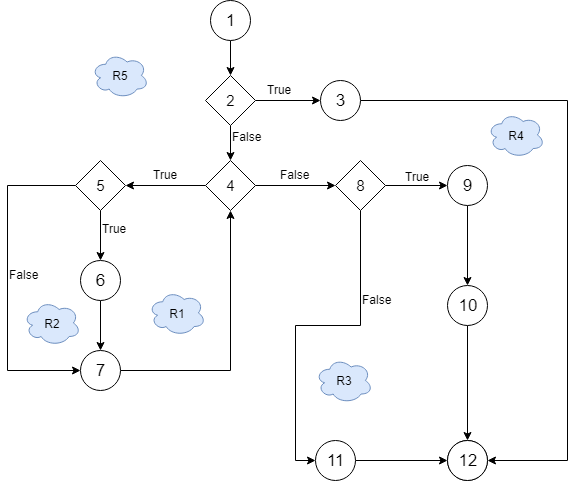

The diagram above was exported from draw.io. Its source (the exported page's mxGraphModel, read from the mxfile embedded in the PNG):
<mxGraphModel dx="1010" dy="901" grid="1" gridSize="10" guides="1" tooltips="1" connect="1" arrows="1" fold="1" page="0" pageScale="1" pageWidth="827" pageHeight="1169" math="0" shadow="0">
  <root>
    <mxCell id="0" />
    <mxCell id="1" parent="0" />
    <mxCell id="7LAqggHucqDWWfG1BrVe-59" value="" style="edgeStyle=orthogonalEdgeStyle;rounded=0;orthogonalLoop=1;jettySize=auto;html=1;fontColor=#FFFFFF;" edge="1" parent="1" source="7LAqggHucqDWWfG1BrVe-2" target="7LAqggHucqDWWfG1BrVe-58">
      <mxGeometry relative="1" as="geometry" />
    </mxCell>
    <mxCell id="7LAqggHucqDWWfG1BrVe-2" value="&lt;font style=&quot;font-size: 17px&quot;&gt;1&lt;/font&gt;" style="ellipse;whiteSpace=wrap;html=1;aspect=fixed;" vertex="1" parent="1">
      <mxGeometry x="373" y="-80" width="40" height="40" as="geometry" />
    </mxCell>
    <mxCell id="7LAqggHucqDWWfG1BrVe-11" value="" style="edgeStyle=orthogonalEdgeStyle;rounded=0;orthogonalLoop=1;jettySize=auto;html=1;" edge="1" parent="1" source="7LAqggHucqDWWfG1BrVe-6" target="7LAqggHucqDWWfG1BrVe-10">
      <mxGeometry relative="1" as="geometry" />
    </mxCell>
    <mxCell id="7LAqggHucqDWWfG1BrVe-24" value="" style="edgeStyle=orthogonalEdgeStyle;rounded=0;orthogonalLoop=1;jettySize=auto;html=1;" edge="1" parent="1" source="7LAqggHucqDWWfG1BrVe-6" target="7LAqggHucqDWWfG1BrVe-23">
      <mxGeometry relative="1" as="geometry" />
    </mxCell>
    <mxCell id="7LAqggHucqDWWfG1BrVe-6" value="&lt;span style=&quot;font-size: 15px&quot;&gt;4&lt;/span&gt;" style="rhombus;whiteSpace=wrap;html=1;" vertex="1" parent="1">
      <mxGeometry x="368" y="80" width="50" height="50" as="geometry" />
    </mxCell>
    <mxCell id="7LAqggHucqDWWfG1BrVe-30" value="" style="edgeStyle=orthogonalEdgeStyle;rounded=0;orthogonalLoop=1;jettySize=auto;html=1;" edge="1" parent="1" source="7LAqggHucqDWWfG1BrVe-23" target="7LAqggHucqDWWfG1BrVe-29">
      <mxGeometry relative="1" as="geometry" />
    </mxCell>
    <mxCell id="7LAqggHucqDWWfG1BrVe-36" style="edgeStyle=orthogonalEdgeStyle;rounded=0;orthogonalLoop=1;jettySize=auto;html=1;exitX=0.5;exitY=1;exitDx=0;exitDy=0;entryX=0;entryY=0.5;entryDx=0;entryDy=0;" edge="1" parent="1" source="7LAqggHucqDWWfG1BrVe-23" target="7LAqggHucqDWWfG1BrVe-34">
      <mxGeometry relative="1" as="geometry" />
    </mxCell>
    <mxCell id="7LAqggHucqDWWfG1BrVe-23" value="&lt;span style=&quot;font-size: 15px&quot;&gt;8&lt;/span&gt;" style="rhombus;whiteSpace=wrap;html=1;" vertex="1" parent="1">
      <mxGeometry x="498" y="80" width="50" height="50" as="geometry" />
    </mxCell>
    <mxCell id="7LAqggHucqDWWfG1BrVe-17" value="" style="edgeStyle=orthogonalEdgeStyle;rounded=0;orthogonalLoop=1;jettySize=auto;html=1;" edge="1" parent="1" source="7LAqggHucqDWWfG1BrVe-10" target="7LAqggHucqDWWfG1BrVe-13">
      <mxGeometry relative="1" as="geometry" />
    </mxCell>
    <mxCell id="7LAqggHucqDWWfG1BrVe-37" style="edgeStyle=orthogonalEdgeStyle;rounded=0;orthogonalLoop=1;jettySize=auto;html=1;exitX=0;exitY=0.5;exitDx=0;exitDy=0;entryX=0;entryY=0.5;entryDx=0;entryDy=0;" edge="1" parent="1" source="7LAqggHucqDWWfG1BrVe-10" target="7LAqggHucqDWWfG1BrVe-20">
      <mxGeometry relative="1" as="geometry">
        <Array as="points">
          <mxPoint x="170" y="105" />
          <mxPoint x="170" y="290" />
        </Array>
      </mxGeometry>
    </mxCell>
    <mxCell id="7LAqggHucqDWWfG1BrVe-10" value="&lt;span style=&quot;font-size: 15px&quot;&gt;5&lt;/span&gt;" style="rhombus;whiteSpace=wrap;html=1;" vertex="1" parent="1">
      <mxGeometry x="238" y="80" width="50" height="50" as="geometry" />
    </mxCell>
    <mxCell id="7LAqggHucqDWWfG1BrVe-12" value="True" style="text;html=1;resizable=0;points=[];autosize=1;align=center;verticalAlign=top;spacingTop=-4;" vertex="1" parent="1">
      <mxGeometry x="308" y="85" width="40" height="20" as="geometry" />
    </mxCell>
    <mxCell id="7LAqggHucqDWWfG1BrVe-21" value="" style="edgeStyle=orthogonalEdgeStyle;rounded=0;orthogonalLoop=1;jettySize=auto;html=1;" edge="1" parent="1" source="7LAqggHucqDWWfG1BrVe-13" target="7LAqggHucqDWWfG1BrVe-20">
      <mxGeometry relative="1" as="geometry" />
    </mxCell>
    <mxCell id="7LAqggHucqDWWfG1BrVe-13" value="&lt;span style=&quot;font-size: 17px&quot;&gt;6&lt;/span&gt;" style="ellipse;whiteSpace=wrap;html=1;aspect=fixed;" vertex="1" parent="1">
      <mxGeometry x="243" y="180" width="40" height="40" as="geometry" />
    </mxCell>
    <mxCell id="7LAqggHucqDWWfG1BrVe-41" style="edgeStyle=orthogonalEdgeStyle;rounded=0;orthogonalLoop=1;jettySize=auto;html=1;exitX=1;exitY=0.5;exitDx=0;exitDy=0;entryX=0.5;entryY=1;entryDx=0;entryDy=0;" edge="1" parent="1" source="7LAqggHucqDWWfG1BrVe-20" target="7LAqggHucqDWWfG1BrVe-6">
      <mxGeometry relative="1" as="geometry" />
    </mxCell>
    <mxCell id="7LAqggHucqDWWfG1BrVe-20" value="&lt;span style=&quot;font-size: 17px&quot;&gt;7&lt;/span&gt;" style="ellipse;whiteSpace=wrap;html=1;aspect=fixed;" vertex="1" parent="1">
      <mxGeometry x="243" y="270" width="40" height="40" as="geometry" />
    </mxCell>
    <mxCell id="7LAqggHucqDWWfG1BrVe-25" value="False" style="text;html=1;resizable=0;points=[];autosize=1;align=center;verticalAlign=top;spacingTop=-4;" vertex="1" parent="1">
      <mxGeometry x="433" y="85" width="50" height="20" as="geometry" />
    </mxCell>
    <mxCell id="7LAqggHucqDWWfG1BrVe-26" value="True" style="text;html=1;resizable=0;points=[];autosize=1;align=left;verticalAlign=bottom;spacingTop=-4;" vertex="1" parent="1">
      <mxGeometry x="263" y="137" width="40" height="20" as="geometry" />
    </mxCell>
    <mxCell id="7LAqggHucqDWWfG1BrVe-28" value="False" style="text;html=1;resizable=0;points=[];autosize=1;align=left;verticalAlign=top;spacingTop=-4;" vertex="1" parent="1">
      <mxGeometry x="170" y="185" width="50" height="20" as="geometry" />
    </mxCell>
    <mxCell id="7LAqggHucqDWWfG1BrVe-33" value="" style="edgeStyle=orthogonalEdgeStyle;rounded=0;orthogonalLoop=1;jettySize=auto;html=1;" edge="1" parent="1" source="7LAqggHucqDWWfG1BrVe-29" target="7LAqggHucqDWWfG1BrVe-32">
      <mxGeometry relative="1" as="geometry" />
    </mxCell>
    <mxCell id="7LAqggHucqDWWfG1BrVe-29" value="&lt;span style=&quot;font-size: 17px&quot;&gt;9&lt;/span&gt;" style="ellipse;whiteSpace=wrap;html=1;aspect=fixed;" vertex="1" parent="1">
      <mxGeometry x="610" y="85" width="40" height="40" as="geometry" />
    </mxCell>
    <mxCell id="7LAqggHucqDWWfG1BrVe-50" value="" style="edgeStyle=orthogonalEdgeStyle;rounded=0;orthogonalLoop=1;jettySize=auto;html=1;fontColor=#FFFFFF;" edge="1" parent="1" source="7LAqggHucqDWWfG1BrVe-32" target="7LAqggHucqDWWfG1BrVe-49">
      <mxGeometry relative="1" as="geometry" />
    </mxCell>
    <mxCell id="7LAqggHucqDWWfG1BrVe-32" value="&lt;span style=&quot;font-size: 17px&quot;&gt;10&lt;/span&gt;" style="ellipse;whiteSpace=wrap;html=1;aspect=fixed;" vertex="1" parent="1">
      <mxGeometry x="610" y="205" width="40" height="40" as="geometry" />
    </mxCell>
    <mxCell id="7LAqggHucqDWWfG1BrVe-49" value="&lt;font style=&quot;font-size: 17px&quot;&gt;10&lt;/font&gt;" style="ellipse;whiteSpace=wrap;html=1;aspect=fixed;" vertex="1" parent="1">
      <mxGeometry x="610" y="360" width="40" height="40" as="geometry" />
    </mxCell>
    <mxCell id="7LAqggHucqDWWfG1BrVe-57" value="" style="edgeStyle=orthogonalEdgeStyle;rounded=0;orthogonalLoop=1;jettySize=auto;html=1;fontColor=#FFFFFF;" edge="1" parent="1" source="7LAqggHucqDWWfG1BrVe-34" target="7LAqggHucqDWWfG1BrVe-56">
      <mxGeometry relative="1" as="geometry" />
    </mxCell>
    <mxCell id="7LAqggHucqDWWfG1BrVe-34" value="&lt;font style=&quot;font-size: 17px&quot;&gt;11&lt;/font&gt;" style="ellipse;whiteSpace=wrap;html=1;aspect=fixed;" vertex="1" parent="1">
      <mxGeometry x="478" y="360" width="40" height="40" as="geometry" />
    </mxCell>
    <mxCell id="7LAqggHucqDWWfG1BrVe-56" value="&lt;font style=&quot;font-size: 17px&quot;&gt;12&lt;/font&gt;" style="ellipse;whiteSpace=wrap;html=1;aspect=fixed;" vertex="1" parent="1">
      <mxGeometry x="610" y="360" width="40" height="40" as="geometry" />
    </mxCell>
    <mxCell id="7LAqggHucqDWWfG1BrVe-31" value="True" style="text;html=1;resizable=0;points=[];autosize=1;align=center;verticalAlign=bottom;spacingTop=-4;" vertex="1" parent="1">
      <mxGeometry x="560" y="85" width="40" height="20" as="geometry" />
    </mxCell>
    <mxCell id="7LAqggHucqDWWfG1BrVe-38" value="False" style="text;html=1;resizable=0;points=[];autosize=1;align=left;verticalAlign=top;spacingTop=-4;" vertex="1" parent="1">
      <mxGeometry x="523" y="210" width="50" height="20" as="geometry" />
    </mxCell>
    <mxCell id="7LAqggHucqDWWfG1BrVe-44" value="R1" style="ellipse;shape=cloud;whiteSpace=wrap;html=1;align=center;labelBackgroundColor=none;fillColor=#dae8fc;strokeColor=#6c8ebf;" vertex="1" parent="1">
      <mxGeometry x="311" y="210" width="57" height="45" as="geometry" />
    </mxCell>
    <mxCell id="7LAqggHucqDWWfG1BrVe-45" value="R2" style="ellipse;shape=cloud;whiteSpace=wrap;html=1;align=center;labelBackgroundColor=none;fillColor=#dae8fc;strokeColor=#6c8ebf;" vertex="1" parent="1">
      <mxGeometry x="186" y="220" width="57" height="45" as="geometry" />
    </mxCell>
    <mxCell id="7LAqggHucqDWWfG1BrVe-47" value="R3" style="ellipse;shape=cloud;whiteSpace=wrap;html=1;align=center;labelBackgroundColor=none;fillColor=#dae8fc;strokeColor=#6c8ebf;" vertex="1" parent="1">
      <mxGeometry x="478" y="277.5" width="57" height="45" as="geometry" />
    </mxCell>
    <mxCell id="7LAqggHucqDWWfG1BrVe-48" value="R4" style="ellipse;shape=cloud;whiteSpace=wrap;html=1;align=center;labelBackgroundColor=none;fillColor=#dae8fc;strokeColor=#6c8ebf;" vertex="1" parent="1">
      <mxGeometry x="650" y="32" width="57" height="45" as="geometry" />
    </mxCell>
    <mxCell id="7LAqggHucqDWWfG1BrVe-60" value="" style="edgeStyle=orthogonalEdgeStyle;rounded=0;orthogonalLoop=1;jettySize=auto;html=1;fontColor=#FFFFFF;" edge="1" parent="1" source="7LAqggHucqDWWfG1BrVe-58" target="7LAqggHucqDWWfG1BrVe-6">
      <mxGeometry relative="1" as="geometry" />
    </mxCell>
    <mxCell id="7LAqggHucqDWWfG1BrVe-65" value="" style="edgeStyle=orthogonalEdgeStyle;rounded=0;orthogonalLoop=1;jettySize=auto;html=1;fontColor=#FFFFFF;" edge="1" parent="1" source="7LAqggHucqDWWfG1BrVe-58" target="7LAqggHucqDWWfG1BrVe-64">
      <mxGeometry relative="1" as="geometry" />
    </mxCell>
    <mxCell id="7LAqggHucqDWWfG1BrVe-58" value="&lt;font style=&quot;font-size: 15px&quot;&gt;2&lt;/font&gt;" style="rhombus;whiteSpace=wrap;html=1;" vertex="1" parent="1">
      <mxGeometry x="368" y="-5" width="50" height="50" as="geometry" />
    </mxCell>
    <mxCell id="7LAqggHucqDWWfG1BrVe-61" value="F" style="text;html=1;resizable=0;points=[];autosize=1;align=left;verticalAlign=top;spacingTop=-4;fontColor=#FFFFFF;" vertex="1" parent="1">
      <mxGeometry x="412" y="57" width="20" height="20" as="geometry" />
    </mxCell>
    <mxCell id="7LAqggHucqDWWfG1BrVe-63" value="False" style="text;html=1;resizable=0;points=[];autosize=1;align=left;verticalAlign=top;spacingTop=-4;" vertex="1" parent="1">
      <mxGeometry x="393" y="47" width="50" height="20" as="geometry" />
    </mxCell>
    <mxCell id="7LAqggHucqDWWfG1BrVe-66" style="edgeStyle=orthogonalEdgeStyle;rounded=0;orthogonalLoop=1;jettySize=auto;html=1;exitX=1;exitY=0.5;exitDx=0;exitDy=0;entryX=1;entryY=0.5;entryDx=0;entryDy=0;fontColor=#FFFFFF;" edge="1" parent="1" source="7LAqggHucqDWWfG1BrVe-64" target="7LAqggHucqDWWfG1BrVe-56">
      <mxGeometry relative="1" as="geometry">
        <Array as="points">
          <mxPoint x="730" y="20" />
          <mxPoint x="730" y="380" />
        </Array>
      </mxGeometry>
    </mxCell>
    <mxCell id="7LAqggHucqDWWfG1BrVe-64" value="&lt;font style=&quot;font-size: 17px&quot;&gt;3&lt;/font&gt;" style="ellipse;whiteSpace=wrap;html=1;aspect=fixed;" vertex="1" parent="1">
      <mxGeometry x="483" width="40" height="40" as="geometry" />
    </mxCell>
    <mxCell id="7LAqggHucqDWWfG1BrVe-67" value="True" style="text;html=1;resizable=0;points=[];autosize=1;align=center;verticalAlign=top;spacingTop=-4;" vertex="1" parent="1">
      <mxGeometry x="422" width="40" height="20" as="geometry" />
    </mxCell>
    <mxCell id="7LAqggHucqDWWfG1BrVe-68" value="R5" style="ellipse;shape=cloud;whiteSpace=wrap;html=1;align=center;labelBackgroundColor=none;fillColor=#dae8fc;strokeColor=#6c8ebf;" vertex="1" parent="1">
      <mxGeometry x="254" y="-27.5" width="57" height="45" as="geometry" />
    </mxCell>
  </root>
</mxGraphModel>